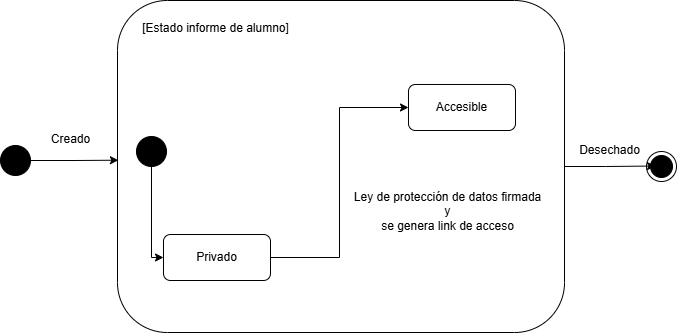

The diagram above was exported from draw.io. Its source (the exported page's mxGraphModel, read from the mxfile embedded in the PNG):
<mxGraphModel dx="1562" dy="436" grid="0" gridSize="10" guides="0" tooltips="1" connect="1" arrows="1" fold="1" page="0" pageScale="1" pageWidth="827" pageHeight="1169" math="0" shadow="0">
  <root>
    <mxCell id="0" />
    <mxCell id="1" parent="0" />
    <mxCell id="4pMLqbdvp55L_xlmhueE-1" value="" style="rounded=1;whiteSpace=wrap;html=1;" vertex="1" parent="1">
      <mxGeometry x="175" y="477" width="447" height="332" as="geometry" />
    </mxCell>
    <mxCell id="4pMLqbdvp55L_xlmhueE-2" value="" style="ellipse;fillColor=strokeColor;html=1;" vertex="1" parent="1">
      <mxGeometry x="58" y="622" width="30" height="30" as="geometry" />
    </mxCell>
    <mxCell id="4pMLqbdvp55L_xlmhueE-3" style="edgeStyle=orthogonalEdgeStyle;rounded=0;orthogonalLoop=1;jettySize=auto;html=1;entryX=0.002;entryY=0.481;entryDx=0;entryDy=0;entryPerimeter=0;" edge="1" parent="1" source="4pMLqbdvp55L_xlmhueE-2" target="4pMLqbdvp55L_xlmhueE-1">
      <mxGeometry relative="1" as="geometry" />
    </mxCell>
    <mxCell id="4pMLqbdvp55L_xlmhueE-5" value="[Estado informe de alumno]" style="text;html=1;align=center;verticalAlign=middle;resizable=0;points=[];autosize=1;strokeColor=none;fillColor=none;" vertex="1" parent="1">
      <mxGeometry x="190" y="492" width="165" height="26" as="geometry" />
    </mxCell>
    <mxCell id="4pMLqbdvp55L_xlmhueE-10" style="edgeStyle=orthogonalEdgeStyle;rounded=0;orthogonalLoop=1;jettySize=auto;html=1;entryX=0;entryY=0.5;entryDx=0;entryDy=0;" edge="1" parent="1" source="4pMLqbdvp55L_xlmhueE-6" target="4pMLqbdvp55L_xlmhueE-7">
      <mxGeometry relative="1" as="geometry">
        <Array as="points">
          <mxPoint x="209" y="734" />
        </Array>
      </mxGeometry>
    </mxCell>
    <mxCell id="4pMLqbdvp55L_xlmhueE-6" value="" style="ellipse;fillColor=strokeColor;html=1;" vertex="1" parent="1">
      <mxGeometry x="194" y="613" width="30" height="30" as="geometry" />
    </mxCell>
    <mxCell id="4pMLqbdvp55L_xlmhueE-14" style="edgeStyle=orthogonalEdgeStyle;rounded=0;orthogonalLoop=1;jettySize=auto;html=1;entryX=0;entryY=0.5;entryDx=0;entryDy=0;" edge="1" parent="1" source="4pMLqbdvp55L_xlmhueE-7" target="4pMLqbdvp55L_xlmhueE-27">
      <mxGeometry relative="1" as="geometry">
        <mxPoint x="472" y="606" as="targetPoint" />
      </mxGeometry>
    </mxCell>
    <mxCell id="4pMLqbdvp55L_xlmhueE-7" value="Privado" style="rounded=1;whiteSpace=wrap;html=1;" vertex="1" parent="1">
      <mxGeometry x="221" y="711" width="107" height="46" as="geometry" />
    </mxCell>
    <mxCell id="4pMLqbdvp55L_xlmhueE-19" value="" style="ellipse;html=1;shape=endState;fillColor=strokeColor;" vertex="1" parent="1">
      <mxGeometry x="704" y="628" width="30" height="30" as="geometry" />
    </mxCell>
    <mxCell id="4pMLqbdvp55L_xlmhueE-20" style="edgeStyle=orthogonalEdgeStyle;rounded=0;orthogonalLoop=1;jettySize=auto;html=1;entryX=0.298;entryY=0.484;entryDx=0;entryDy=0;entryPerimeter=0;" edge="1" parent="1" source="4pMLqbdvp55L_xlmhueE-1" target="4pMLqbdvp55L_xlmhueE-19">
      <mxGeometry relative="1" as="geometry" />
    </mxCell>
    <mxCell id="4pMLqbdvp55L_xlmhueE-26" value="Creado" style="text;html=1;align=center;verticalAlign=middle;resizable=0;points=[];autosize=1;strokeColor=none;fillColor=none;" vertex="1" parent="1">
      <mxGeometry x="99" y="603" width="57" height="26" as="geometry" />
    </mxCell>
    <mxCell id="4pMLqbdvp55L_xlmhueE-27" value="Accesible" style="rounded=1;whiteSpace=wrap;html=1;" vertex="1" parent="1">
      <mxGeometry x="466" y="561" width="107" height="46" as="geometry" />
    </mxCell>
    <mxCell id="4pMLqbdvp55L_xlmhueE-29" value="Ley de protección de datos firmada&lt;div&gt;y&lt;/div&gt;&lt;div&gt;se genera link de acceso&lt;/div&gt;" style="text;html=1;align=center;verticalAlign=middle;resizable=0;points=[];autosize=1;strokeColor=none;fillColor=none;" vertex="1" parent="1">
      <mxGeometry x="402" y="660" width="205" height="55" as="geometry" />
    </mxCell>
    <mxCell id="4pMLqbdvp55L_xlmhueE-30" value="Desechado" style="text;html=1;align=center;verticalAlign=middle;resizable=0;points=[];autosize=1;strokeColor=none;fillColor=none;" vertex="1" parent="1">
      <mxGeometry x="627" y="614" width="79" height="26" as="geometry" />
    </mxCell>
  </root>
</mxGraphModel>